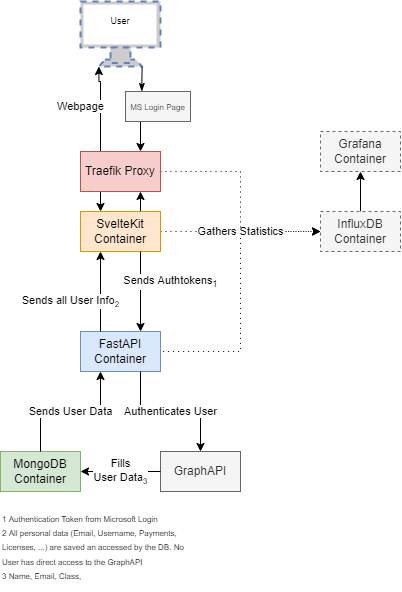

The diagram above was exported from draw.io. Its source (the exported page's mxGraphModel, read from the mxfile embedded in the PNG):
<mxGraphModel dx="1016" dy="612" grid="1" gridSize="10" guides="1" tooltips="1" connect="1" arrows="1" fold="1" page="1" pageScale="1" pageWidth="827" pageHeight="1169" math="0" shadow="0">
  <root>
    <mxCell id="0" />
    <mxCell id="1" parent="0" />
    <mxCell id="QB9h-tD0j5Be8u9PZCVe-55" value="" style="fontColor=#0066CC;verticalAlign=top;verticalLabelPosition=bottom;labelPosition=center;align=center;html=1;outlineConnect=0;fillColor=#CCCCCC;strokeColor=#6881B3;gradientColor=none;gradientDirection=north;strokeWidth=2;shape=mxgraph.networks.monitor;dashed=1;fontSize=10;" vertex="1" parent="1">
      <mxGeometry x="200" y="110" width="80" height="65" as="geometry" />
    </mxCell>
    <mxCell id="3_n3Mht6fgbCjh6T7HUR-3" value="FastAPI&lt;br&gt;Container" style="text;html=1;strokeColor=#6c8ebf;fillColor=#dae8fc;align=center;verticalAlign=middle;whiteSpace=wrap;rounded=0;" parent="1" vertex="1">
      <mxGeometry x="200" y="440" width="80" height="40" as="geometry" />
    </mxCell>
    <mxCell id="3_n3Mht6fgbCjh6T7HUR-4" value="MongoDB&lt;br&gt;Container" style="text;html=1;strokeColor=#82b366;fillColor=#d5e8d4;align=center;verticalAlign=middle;whiteSpace=wrap;rounded=0;" parent="1" vertex="1">
      <mxGeometry x="120" y="560" width="80" height="40" as="geometry" />
    </mxCell>
    <mxCell id="QB9h-tD0j5Be8u9PZCVe-43" style="edgeStyle=orthogonalEdgeStyle;rounded=0;orthogonalLoop=1;jettySize=auto;html=1;exitX=1;exitY=0.5;exitDx=0;exitDy=0;fontSize=8;startArrow=none;startFill=0;endArrow=classic;endFill=1;dashed=1;dashPattern=1 4;entryX=0;entryY=0.5;entryDx=0;entryDy=0;" edge="1" parent="1" source="3_n3Mht6fgbCjh6T7HUR-7" target="QB9h-tD0j5Be8u9PZCVe-39">
      <mxGeometry relative="1" as="geometry">
        <mxPoint x="400" y="460" as="targetPoint" />
        <Array as="points">
          <mxPoint x="360" y="340" />
          <mxPoint x="360" y="340" />
        </Array>
      </mxGeometry>
    </mxCell>
    <mxCell id="QB9h-tD0j5Be8u9PZCVe-50" style="edgeStyle=orthogonalEdgeStyle;rounded=0;orthogonalLoop=1;jettySize=auto;html=1;exitX=0.75;exitY=0;exitDx=0;exitDy=0;entryX=0.75;entryY=1;entryDx=0;entryDy=0;fontSize=10;startArrow=none;startFill=0;endArrow=classic;endFill=1;" edge="1" parent="1" source="3_n3Mht6fgbCjh6T7HUR-7" target="QB9h-tD0j5Be8u9PZCVe-49">
      <mxGeometry relative="1" as="geometry" />
    </mxCell>
    <mxCell id="3_n3Mht6fgbCjh6T7HUR-7" value="SvelteKit&lt;br&gt;Container" style="text;html=1;strokeColor=#d79b00;fillColor=#ffe6cc;align=center;verticalAlign=middle;whiteSpace=wrap;rounded=0;" parent="1" vertex="1">
      <mxGeometry x="200" y="320" width="80" height="40" as="geometry" />
    </mxCell>
    <mxCell id="QB9h-tD0j5Be8u9PZCVe-1" value="GraphAPI" style="text;html=1;strokeColor=#666666;fillColor=#f5f5f5;align=center;verticalAlign=middle;whiteSpace=wrap;rounded=0;fontColor=#333333;" vertex="1" parent="1">
      <mxGeometry x="280" y="560" width="80" height="40" as="geometry" />
    </mxCell>
    <mxCell id="QB9h-tD0j5Be8u9PZCVe-3" value="" style="endArrow=classic;html=1;rounded=0;exitX=0.75;exitY=1;exitDx=0;exitDy=0;entryX=0.5;entryY=0;entryDx=0;entryDy=0;edgeStyle=orthogonalEdgeStyle;" edge="1" parent="1" source="3_n3Mht6fgbCjh6T7HUR-3" target="QB9h-tD0j5Be8u9PZCVe-1">
      <mxGeometry relative="1" as="geometry">
        <mxPoint x="340" y="684.12" as="sourcePoint" />
        <mxPoint x="440" y="684.12" as="targetPoint" />
      </mxGeometry>
    </mxCell>
    <mxCell id="QB9h-tD0j5Be8u9PZCVe-4" value="Authenticates User" style="edgeLabel;resizable=0;html=1;align=center;verticalAlign=middle;" connectable="0" vertex="1" parent="QB9h-tD0j5Be8u9PZCVe-3">
      <mxGeometry relative="1" as="geometry" />
    </mxCell>
    <mxCell id="QB9h-tD0j5Be8u9PZCVe-6" value="" style="endArrow=none;html=1;rounded=0;exitX=0.25;exitY=1;exitDx=0;exitDy=0;entryX=0.5;entryY=0;entryDx=0;entryDy=0;edgeStyle=orthogonalEdgeStyle;startArrow=classic;startFill=1;endFill=0;" edge="1" parent="1" source="3_n3Mht6fgbCjh6T7HUR-3" target="3_n3Mht6fgbCjh6T7HUR-4">
      <mxGeometry relative="1" as="geometry">
        <mxPoint x="270" y="490" as="sourcePoint" />
        <mxPoint x="330" y="610" as="targetPoint" />
      </mxGeometry>
    </mxCell>
    <mxCell id="QB9h-tD0j5Be8u9PZCVe-7" value="Sends User Data" style="edgeLabel;resizable=0;html=1;align=center;verticalAlign=middle;" connectable="0" vertex="1" parent="QB9h-tD0j5Be8u9PZCVe-6">
      <mxGeometry relative="1" as="geometry" />
    </mxCell>
    <mxCell id="QB9h-tD0j5Be8u9PZCVe-8" value="^" style="endArrow=none;html=1;rounded=0;exitX=1;exitY=0.5;exitDx=0;exitDy=0;entryX=0;entryY=0.5;entryDx=0;entryDy=0;edgeStyle=orthogonalEdgeStyle;startArrow=classic;startFill=1;endFill=0;" edge="1" parent="1" source="3_n3Mht6fgbCjh6T7HUR-4" target="QB9h-tD0j5Be8u9PZCVe-1">
      <mxGeometry relative="1" as="geometry">
        <mxPoint x="230" y="450" as="sourcePoint" />
        <mxPoint x="170" y="570" as="targetPoint" />
      </mxGeometry>
    </mxCell>
    <mxCell id="QB9h-tD0j5Be8u9PZCVe-9" value="Fills&lt;br&gt;User Data&lt;font size=&quot;1&quot;&gt;&lt;sub&gt;3&lt;/sub&gt;&lt;/font&gt;" style="edgeLabel;resizable=0;html=1;align=center;verticalAlign=middle;" connectable="0" vertex="1" parent="QB9h-tD0j5Be8u9PZCVe-8">
      <mxGeometry relative="1" as="geometry" />
    </mxCell>
    <mxCell id="QB9h-tD0j5Be8u9PZCVe-17" value="" style="endArrow=none;html=1;rounded=0;exitX=0.25;exitY=1;exitDx=0;exitDy=0;entryX=0.25;entryY=0;entryDx=0;entryDy=0;edgeStyle=orthogonalEdgeStyle;startArrow=classic;startFill=1;endFill=0;" edge="1" parent="1" source="3_n3Mht6fgbCjh6T7HUR-7" target="3_n3Mht6fgbCjh6T7HUR-3">
      <mxGeometry relative="1" as="geometry">
        <mxPoint x="370" y="360" as="sourcePoint" />
        <mxPoint x="430" y="480" as="targetPoint" />
      </mxGeometry>
    </mxCell>
    <mxCell id="QB9h-tD0j5Be8u9PZCVe-18" value="Sends all User Info&lt;font size=&quot;1&quot;&gt;&lt;sub&gt;2&lt;/sub&gt;&lt;/font&gt;" style="edgeLabel;resizable=0;html=1;align=center;verticalAlign=middle;" connectable="0" vertex="1" parent="QB9h-tD0j5Be8u9PZCVe-17">
      <mxGeometry relative="1" as="geometry">
        <mxPoint x="-30" y="10" as="offset" />
      </mxGeometry>
    </mxCell>
    <mxCell id="QB9h-tD0j5Be8u9PZCVe-20" value="&lt;font style=&quot;font-size: 8px;&quot;&gt;1&amp;nbsp;&lt;/font&gt;&lt;font style=&quot;font-size: 8px;&quot;&gt;&lt;font style=&quot;font-size: 8px;&quot;&gt;Authentication Token from Microsoft Login&lt;br&gt;2 All personal data (Email, Username, Payments, Licenses, ...) are saved an accessed by the DB. No User has direct access to the GraphAPI&lt;br&gt;&lt;font style=&quot;font-size: 8px;&quot;&gt;3&lt;/font&gt;&amp;nbsp;Name, Email, Class,&amp;nbsp;&lt;/font&gt;&lt;br&gt;&lt;/font&gt;" style="text;html=1;strokeColor=none;fillColor=none;align=left;verticalAlign=middle;whiteSpace=wrap;rounded=0;" vertex="1" parent="1">
      <mxGeometry x="120" y="610" width="200" height="90" as="geometry" />
    </mxCell>
    <mxCell id="QB9h-tD0j5Be8u9PZCVe-22" value="" style="endArrow=none;html=1;rounded=0;exitX=0.75;exitY=0;exitDx=0;exitDy=0;entryX=0.75;entryY=1;entryDx=0;entryDy=0;edgeStyle=orthogonalEdgeStyle;startArrow=classic;startFill=1;endFill=0;" edge="1" parent="1" source="3_n3Mht6fgbCjh6T7HUR-3" target="3_n3Mht6fgbCjh6T7HUR-7">
      <mxGeometry relative="1" as="geometry">
        <mxPoint x="440" y="370" as="sourcePoint" />
        <mxPoint x="440" y="450" as="targetPoint" />
      </mxGeometry>
    </mxCell>
    <mxCell id="QB9h-tD0j5Be8u9PZCVe-23" value="Sends Authtokens&lt;sub&gt;1&lt;/sub&gt;" style="edgeLabel;resizable=0;html=1;align=center;verticalAlign=middle;" connectable="0" vertex="1" parent="QB9h-tD0j5Be8u9PZCVe-22">
      <mxGeometry relative="1" as="geometry">
        <mxPoint x="30" y="-10" as="offset" />
      </mxGeometry>
    </mxCell>
    <mxCell id="QB9h-tD0j5Be8u9PZCVe-29" value="" style="endArrow=none;html=1;rounded=0;edgeStyle=orthogonalEdgeStyle;startArrow=classic;startFill=1;endFill=0;exitX=0.23;exitY=1;exitDx=0;exitDy=0;exitPerimeter=0;entryX=0.25;entryY=0;entryDx=0;entryDy=0;" edge="1" parent="1" source="QB9h-tD0j5Be8u9PZCVe-55" target="QB9h-tD0j5Be8u9PZCVe-49">
      <mxGeometry relative="1" as="geometry">
        <mxPoint x="152.39999999999998" y="190" as="sourcePoint" />
        <mxPoint x="101.19999999999993" y="300.0000000000001" as="targetPoint" />
        <Array as="points">
          <mxPoint x="218" y="190" />
          <mxPoint x="220" y="190" />
        </Array>
      </mxGeometry>
    </mxCell>
    <mxCell id="QB9h-tD0j5Be8u9PZCVe-30" value="Webpage" style="edgeLabel;resizable=0;html=1;align=center;verticalAlign=middle;" connectable="0" vertex="1" parent="QB9h-tD0j5Be8u9PZCVe-29">
      <mxGeometry relative="1" as="geometry">
        <mxPoint x="-20" y="-2" as="offset" />
      </mxGeometry>
    </mxCell>
    <mxCell id="QB9h-tD0j5Be8u9PZCVe-33" value="User" style="text;html=1;strokeColor=none;fillColor=none;align=center;verticalAlign=middle;whiteSpace=wrap;rounded=0;fontSize=9;" vertex="1" parent="1">
      <mxGeometry x="200" y="120" width="80" height="20" as="geometry" />
    </mxCell>
    <mxCell id="QB9h-tD0j5Be8u9PZCVe-56" style="edgeStyle=orthogonalEdgeStyle;rounded=0;orthogonalLoop=1;jettySize=auto;html=1;exitX=0.5;exitY=1;exitDx=0;exitDy=0;entryX=0.75;entryY=0;entryDx=0;entryDy=0;fontSize=10;startArrow=none;startFill=0;endArrow=classic;endFill=1;" edge="1" parent="1" source="QB9h-tD0j5Be8u9PZCVe-35" target="QB9h-tD0j5Be8u9PZCVe-49">
      <mxGeometry relative="1" as="geometry" />
    </mxCell>
    <mxCell id="QB9h-tD0j5Be8u9PZCVe-57" style="edgeStyle=orthogonalEdgeStyle;rounded=0;orthogonalLoop=1;jettySize=auto;html=1;exitX=0.25;exitY=0;exitDx=0;exitDy=0;entryX=0.77;entryY=1;entryDx=0;entryDy=0;entryPerimeter=0;fontSize=10;startArrow=classicThin;startFill=1;endArrow=none;endFill=0;" edge="1" parent="1" source="QB9h-tD0j5Be8u9PZCVe-35" target="QB9h-tD0j5Be8u9PZCVe-55">
      <mxGeometry relative="1" as="geometry" />
    </mxCell>
    <mxCell id="QB9h-tD0j5Be8u9PZCVe-35" value="&lt;font style=&quot;font-size: 8px;&quot;&gt;MS Login Page&lt;/font&gt;" style="text;html=1;strokeColor=#666666;fillColor=#f5f5f5;align=center;verticalAlign=middle;whiteSpace=wrap;rounded=0;fontColor=#333333;" vertex="1" parent="1">
      <mxGeometry x="245" y="200" width="65" height="30" as="geometry" />
    </mxCell>
    <mxCell id="QB9h-tD0j5Be8u9PZCVe-41" style="edgeStyle=orthogonalEdgeStyle;rounded=0;orthogonalLoop=1;jettySize=auto;html=1;exitX=0.5;exitY=0;exitDx=0;exitDy=0;entryX=0.5;entryY=1;entryDx=0;entryDy=0;fontSize=8;startArrow=none;startFill=0;endArrow=classic;endFill=1;" edge="1" parent="1" source="QB9h-tD0j5Be8u9PZCVe-39" target="QB9h-tD0j5Be8u9PZCVe-40">
      <mxGeometry relative="1" as="geometry" />
    </mxCell>
    <mxCell id="QB9h-tD0j5Be8u9PZCVe-39" value="InfluxDB&lt;br&gt;Container" style="text;html=1;align=center;verticalAlign=middle;whiteSpace=wrap;rounded=0;fillColor=#f5f5f5;fontColor=#333333;strokeColor=#666666;dashed=1;" vertex="1" parent="1">
      <mxGeometry x="440" y="320" width="80" height="40" as="geometry" />
    </mxCell>
    <mxCell id="QB9h-tD0j5Be8u9PZCVe-40" value="Grafana&lt;br&gt;Container" style="text;html=1;strokeColor=#666666;fillColor=#f5f5f5;align=center;verticalAlign=middle;whiteSpace=wrap;rounded=0;dashed=1;fontColor=#333333;" vertex="1" parent="1">
      <mxGeometry x="440" y="240" width="80" height="40" as="geometry" />
    </mxCell>
    <mxCell id="QB9h-tD0j5Be8u9PZCVe-47" value="" style="endArrow=none;html=1;rounded=0;exitX=0;exitY=0.5;exitDx=0;exitDy=0;entryX=1;entryY=0.5;entryDx=0;entryDy=0;edgeStyle=orthogonalEdgeStyle;startArrow=classic;startFill=1;endFill=0;dashed=1;dashPattern=1 4;" edge="1" parent="1" source="QB9h-tD0j5Be8u9PZCVe-39" target="3_n3Mht6fgbCjh6T7HUR-3">
      <mxGeometry relative="1" as="geometry">
        <mxPoint x="610" y="510" as="sourcePoint" />
        <mxPoint x="550" y="590" as="targetPoint" />
      </mxGeometry>
    </mxCell>
    <mxCell id="QB9h-tD0j5Be8u9PZCVe-48" value="Gathers Statistics" style="edgeLabel;resizable=0;html=1;align=center;verticalAlign=middle;" connectable="0" vertex="1" parent="QB9h-tD0j5Be8u9PZCVe-47">
      <mxGeometry relative="1" as="geometry">
        <mxPoint y="-60" as="offset" />
      </mxGeometry>
    </mxCell>
    <mxCell id="QB9h-tD0j5Be8u9PZCVe-51" style="edgeStyle=orthogonalEdgeStyle;rounded=0;orthogonalLoop=1;jettySize=auto;html=1;exitX=0.25;exitY=1;exitDx=0;exitDy=0;entryX=0.25;entryY=0;entryDx=0;entryDy=0;fontSize=10;startArrow=none;startFill=0;endArrow=classic;endFill=1;" edge="1" parent="1" source="QB9h-tD0j5Be8u9PZCVe-49" target="3_n3Mht6fgbCjh6T7HUR-7">
      <mxGeometry relative="1" as="geometry" />
    </mxCell>
    <mxCell id="QB9h-tD0j5Be8u9PZCVe-58" style="edgeStyle=orthogonalEdgeStyle;rounded=0;orthogonalLoop=1;jettySize=auto;html=1;exitX=1;exitY=0.5;exitDx=0;exitDy=0;fontSize=10;startArrow=none;startFill=0;endArrow=none;endFill=0;dashed=1;dashPattern=1 4;" edge="1" parent="1" source="QB9h-tD0j5Be8u9PZCVe-49">
      <mxGeometry relative="1" as="geometry">
        <mxPoint x="360" y="340" as="targetPoint" />
      </mxGeometry>
    </mxCell>
    <mxCell id="QB9h-tD0j5Be8u9PZCVe-49" value="Traefik Proxy" style="text;html=1;strokeColor=#b85450;fillColor=#f8cecc;align=center;verticalAlign=middle;whiteSpace=wrap;rounded=0;" vertex="1" parent="1">
      <mxGeometry x="200" y="260" width="80" height="40" as="geometry" />
    </mxCell>
  </root>
</mxGraphModel>